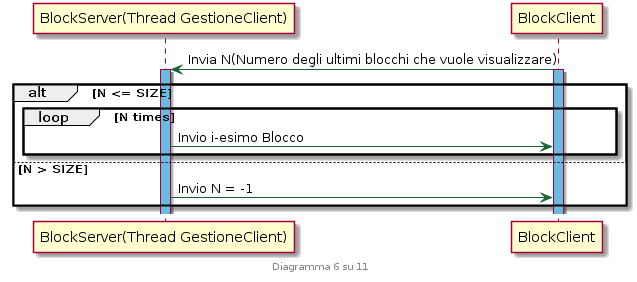

The diagram above was rendered by PlantUML. Its source (embedded in the PNG):
@startuml
skinparam sequence {
	ArrowColor #186336
}

footer Diagramma 6 su 11

participant	"BlockServer(Thread GestioneClient)"
participant	BlockClient

BlockClient -> "BlockServer(Thread GestioneClient)": Invia N(Numero degli ultimi blocchi che vuole visualizzare)
activate "BlockServer(Thread GestioneClient)" #69bbe2
activate BlockClient #69bbe2

alt N <= SIZE

	loop N times
		"BlockServer(Thread GestioneClient)" -> BlockClient: Invio i-esimo Blocco
	end
else N > SIZE
	
	"BlockServer(Thread GestioneClient)" -> BlockClient: Invio N = -1
end

@enduml